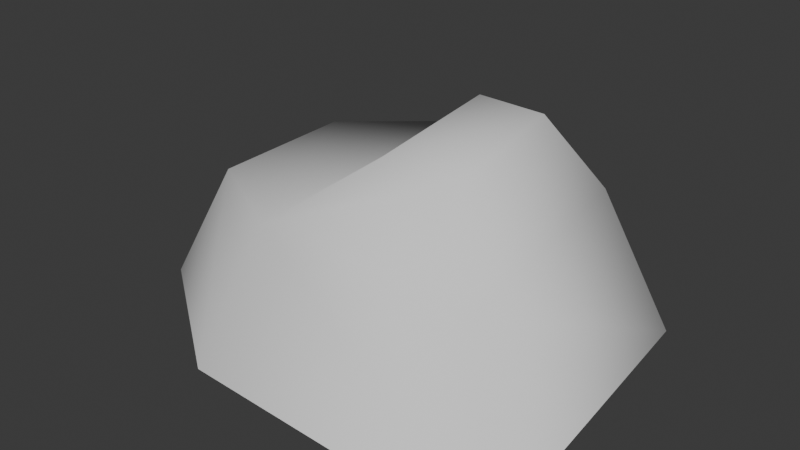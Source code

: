 # Source: Rock.blend  (saved by Blender 4.3.34; exported with 4.5.12 LTS)
import bpy
from mathutils import Matrix  # noqa: F401  (used for matrix-valued properties, if any)

bpy.ops.wm.read_factory_settings(use_empty=True)
scene = bpy.context.scene
scene.name = 'Scene'

# ---- collections
col_collection = bpy.data.collections.new('Collection'); scene.collection.children.link(col_collection)

# ---- world
world_world = bpy.data.worlds.new('World'); scene.world = world_world
world_world.use_nodes = True; world_world.node_tree.nodes.clear()
_N = world_world.node_tree.nodes; _L = world_world.node_tree.links
n0 = _N.new('ShaderNodeOutputWorld'); n0.name = 'World Output'; n0.location = (300, 300)
n1 = _N.new('ShaderNodeBackground'); n1.name = 'Background'; n1.location = (10, 300)
n1.inputs[0].default_value = (0.05088, 0.05088, 0.05088, 1.0)
_L.new(n1.outputs[0], n0.inputs[0])
n0.is_active_output = True
world_world.color = (0.05088, 0.05088, 0.05088)
world_world.sun_shadow_jitter_overblur = 0.0

# ---- meshes
me_cube_001 = bpy.data.meshes.new('Cube.001')
me_cube_001.from_pydata([(-2.309, -2.671, -0.127), (-1.611, -2.132, 1.837), (-2.288, 1.858, 0.02801), (-1.621, 1.19, 2.028), (1.971, -2.8, -0.2118), (1.303, -2.132, 1.788), (1.617, 1.549, -0.05921), (0.9494, 0.881, 1.941), (-4.003, -1.476, 0.1025), (-3.175, -1.225, 1.73), (-3.788, 1.248, 0.07308), (-3.039, 0.58, 1.844), (-0.4322, -1.521, 2.737), (-0.5272, 0.3908, 2.884), (0.6596, -1.544, 2.793), (0.4464, 0.2622, 2.923)], [], [(1, 3, 11, 9), (2, 3, 7, 6), (6, 7, 5, 4), (4, 5, 1, 0), (3, 1, 12, 13), (8, 9, 11, 10), (3, 2, 10, 11), (0, 1, 9, 8), (15, 13, 12, 14), (1, 5, 14, 12), (7, 3, 13, 15), (5, 7, 15, 14)])
me_cube_001.polygons.foreach_set('use_smooth', [True] * 12)
_uv = me_cube_001.uv_layers.new(name='UVMap')
_uv.uv.foreach_set('vector', [-7.769e-09, 0.7545, 0.3016, 0.7776, 0.2359, 0.9027, 0.07101, 0.9029, 1.0, 0.3529, 0.8117, 0.2876, 0.8097, 0.05582, 1.0, 7.11e-11, 0.4117, 0.5538, 0.606, 0.6032, 0.5982, 0.8793, 0.4117, 0.9506, 0.4117, -5.536e-10, 0.6003, 0.0618, 0.5962, 0.3223, 0.4117, 0.3845, 0.3016, 0.7776, -7.769e-09, 0.7545, 0.06907, 0.6464, 0.2423, 0.6675, 0.03205, 0.9867, 0.07101, 0.9029, 0.2359, 0.9027, 0.2795, 0.9867, 0.8117, 0.2876, 1.0, 0.3529, 0.9686, 0.4912, 0.7989, 0.4192, 0.4117, 0.3845, 0.5962, 0.3223, 0.6175, 0.4768, 0.4713, 0.5538, 0.2373, 0.5783, 0.2423, 0.6675, 0.06907, 0.6464, 0.07457, 0.5471, 0.5962, 0.3223, 0.6003, 0.0618, 0.7038, 0.1244, 0.697, 0.2226, 0.8097, 0.05582, 0.8117, 0.2876, 0.7109, 0.1882, 0.7038, 0.1002, 0.5982, 0.8793, 0.606, 0.6032, 0.7096, 0.6523, 0.7017, 0.8178])
me_cube_001.update()

# ---- objects
ob_cube = bpy.data.objects.new('Cube', me_cube_001)

# ---- transforms, parenting, visibility, modifiers, constraints
ob_cube.location = (0.0, 0.0, 0.0)

# ---- collection membership
col_collection.objects.link(ob_cube)

# ---- scene / render settings (as saved in the file)
scene.frame_start = 1; scene.frame_end = 250; scene.frame_set(21)
scene.render.engine = 'BLENDER_EEVEE_NEXT'
bpy.context.view_layer.update()

# ---- added for rendering (the .blend has no active camera and no usable light): camera, sun
cam_auto = bpy.data.cameras.new('AutoCamera')
cam_auto.lens = 50.0
cam_auto.sensor_width = 36.0
cam_auto.clip_end = 1000.0
ob_auto_camera = bpy.data.objects.new('AutoCamera', cam_auto)
scene.collection.objects.link(ob_auto_camera)
ob_auto_camera.location = (6.56904, -9.57359, 7.42368)
ob_auto_camera.rotation_euler = (1.09748, -7.21219e-08, 0.694738)
scene.camera = ob_auto_camera
light_auto_sun = bpy.data.lights.new('AutoSun', 'SUN')
light_auto_sun.energy = 3.0
light_auto_sun.angle = 0.0523599
ob_auto_sun = bpy.data.objects.new('AutoSun', light_auto_sun)
scene.collection.objects.link(ob_auto_sun)
ob_auto_sun.rotation_euler = (0.872665, 0.174533, 0.523599)
bpy.context.view_layer.update()
